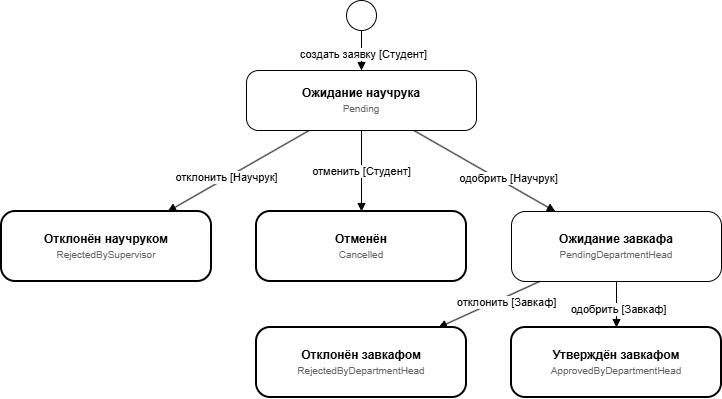

The diagram above was exported from draw.io. Its source (the exported page's mxGraphModel, read from the mxfile embedded in the PNG):
<mxGraphModel dx="1414" dy="841" grid="0" gridSize="10" guides="1" tooltips="1" connect="1" arrows="1" fold="1" page="1" pageScale="1" pageWidth="1654" pageHeight="1169" math="0" shadow="0">
  <root>
    <mxCell id="0" />
    <mxCell id="1" parent="0" />
    <mxCell id="init" parent="1" style="ellipse;aspect=fixed;" value="" vertex="1">
      <mxGeometry height="30" width="30" x="595" y="79" as="geometry" />
    </mxCell>
    <mxCell id="s_pending" parent="1" style="rounded=1;whiteSpace=wrap;html=1;arcSize=20;fontSize=12;" value="&lt;b&gt;Ожидание научрука&lt;/b&gt;&lt;br&gt;&lt;font style=&quot;font-size: 10px; color: #666666;&quot;&gt;Pending&lt;/font&gt;" vertex="1">
      <mxGeometry height="60" width="230" x="495" y="149" as="geometry" />
    </mxCell>
    <mxCell id="s_pdh" parent="1" style="rounded=1;whiteSpace=wrap;html=1;arcSize=20;fontSize=12;" value="&lt;b&gt;Ожидание завкафа&lt;/b&gt;&lt;br&gt;&lt;font style=&quot;font-size: 10px; color: #666666;&quot;&gt;PendingDepartmentHead&lt;/font&gt;" vertex="1">
      <mxGeometry height="70" width="210" x="760" y="290" as="geometry" />
    </mxCell>
    <mxCell id="s_rejected_sup" parent="1" style="rounded=1;whiteSpace=wrap;html=1;arcSize=20;fontSize=12;strokeWidth=2;" value="&lt;b&gt;Отклонён научруком&lt;/b&gt;&lt;br&gt;&lt;font style=&quot;font-size: 10px; color: #666666;&quot;&gt;RejectedBySupervisor&lt;/font&gt;" vertex="1">
      <mxGeometry height="70" width="210" x="250" y="290" as="geometry" />
    </mxCell>
    <mxCell id="s_cancelled" parent="1" style="rounded=1;whiteSpace=wrap;html=1;arcSize=20;fontSize=12;strokeWidth=2;" value="&lt;b&gt;Отменён&lt;/b&gt;&lt;br&gt;&lt;font style=&quot;font-size: 10px; color: #666666;&quot;&gt;Cancelled&lt;/font&gt;" vertex="1">
      <mxGeometry height="70" width="210" x="505" y="290" as="geometry" />
    </mxCell>
    <mxCell id="s_rejected_dh" parent="1" style="rounded=1;whiteSpace=wrap;html=1;arcSize=20;fontSize=12;strokeWidth=2;" value="&lt;b&gt;Отклонён завкафом&lt;/b&gt;&lt;br&gt;&lt;font style=&quot;font-size: 10px; color: #666666;&quot;&gt;RejectedByDepartmentHead&lt;/font&gt;" vertex="1">
      <mxGeometry height="70" width="210" x="505" y="406" as="geometry" />
    </mxCell>
    <mxCell id="s_adh" parent="1" style="rounded=1;whiteSpace=wrap;html=1;arcSize=20;fontSize=12;strokeWidth=2;" value="&lt;b&gt;Утверждён завкафом&lt;/b&gt;&lt;br&gt;&lt;font style=&quot;font-size: 10px; color: #666666;&quot;&gt;ApprovedByDepartmentHead&lt;/font&gt;" vertex="1">
      <mxGeometry height="70" width="210" x="760" y="406" as="geometry" />
    </mxCell>
    <mxCell id="e_init_pending" edge="1" parent="1" source="init" style="html=1;endArrow=block;endFill=1;exitX=0.5;exitY=1;exitDx=0;exitDy=0;entryX=0.5;entryY=0;entryDx=0;entryDy=0;" target="s_pending" value="создать заявку [Студент]">
      <mxGeometry relative="1" x="0.2" y="2" as="geometry">
        <mxPoint as="offset" />
      </mxGeometry>
    </mxCell>
    <mxCell id="e_pending_rejected_sup" edge="1" parent="1" source="s_pending" style="html=1;endArrow=block;endFill=1;" target="s_rejected_sup" value="отклонить [Научрук]">
      <mxGeometry relative="1" x="0.162" as="geometry">
        <mxPoint as="offset" />
      </mxGeometry>
    </mxCell>
    <mxCell id="e_pending_cancelled" edge="1" parent="1" source="s_pending" style="html=1;endArrow=block;endFill=1;exitX=0.5;exitY=1;exitDx=0;exitDy=0;entryX=0.5;entryY=0;entryDx=0;entryDy=0;" target="s_cancelled" value="отменить [Студент]">
      <mxGeometry relative="1" as="geometry" />
    </mxCell>
    <mxCell id="e_pending_pdh" edge="1" parent="1" source="s_pending" style="html=1;endArrow=block;endFill=1;" target="s_pdh" value="одобрить [Научрук]">
      <mxGeometry relative="1" x="0.3" y="5" as="geometry">
        <mxPoint as="offset" />
      </mxGeometry>
    </mxCell>
    <mxCell id="e_pdh_rejected_dh" edge="1" parent="1" source="s_pdh" style="html=1;endArrow=block;endFill=1;" target="s_rejected_dh" value="отклонить [Завкаф]">
      <mxGeometry relative="1" x="-0.3" y="5" as="geometry">
        <mxPoint as="offset" />
      </mxGeometry>
    </mxCell>
    <mxCell id="e_pdh_adh" edge="1" parent="1" source="s_pdh" style="html=1;endArrow=block;endFill=1;" target="s_adh" value="одобрить [Завкаф]">
      <mxGeometry relative="1" x="0.2174" y="2" as="geometry">
        <mxPoint as="offset" />
      </mxGeometry>
    </mxCell>
  </root>
</mxGraphModel>